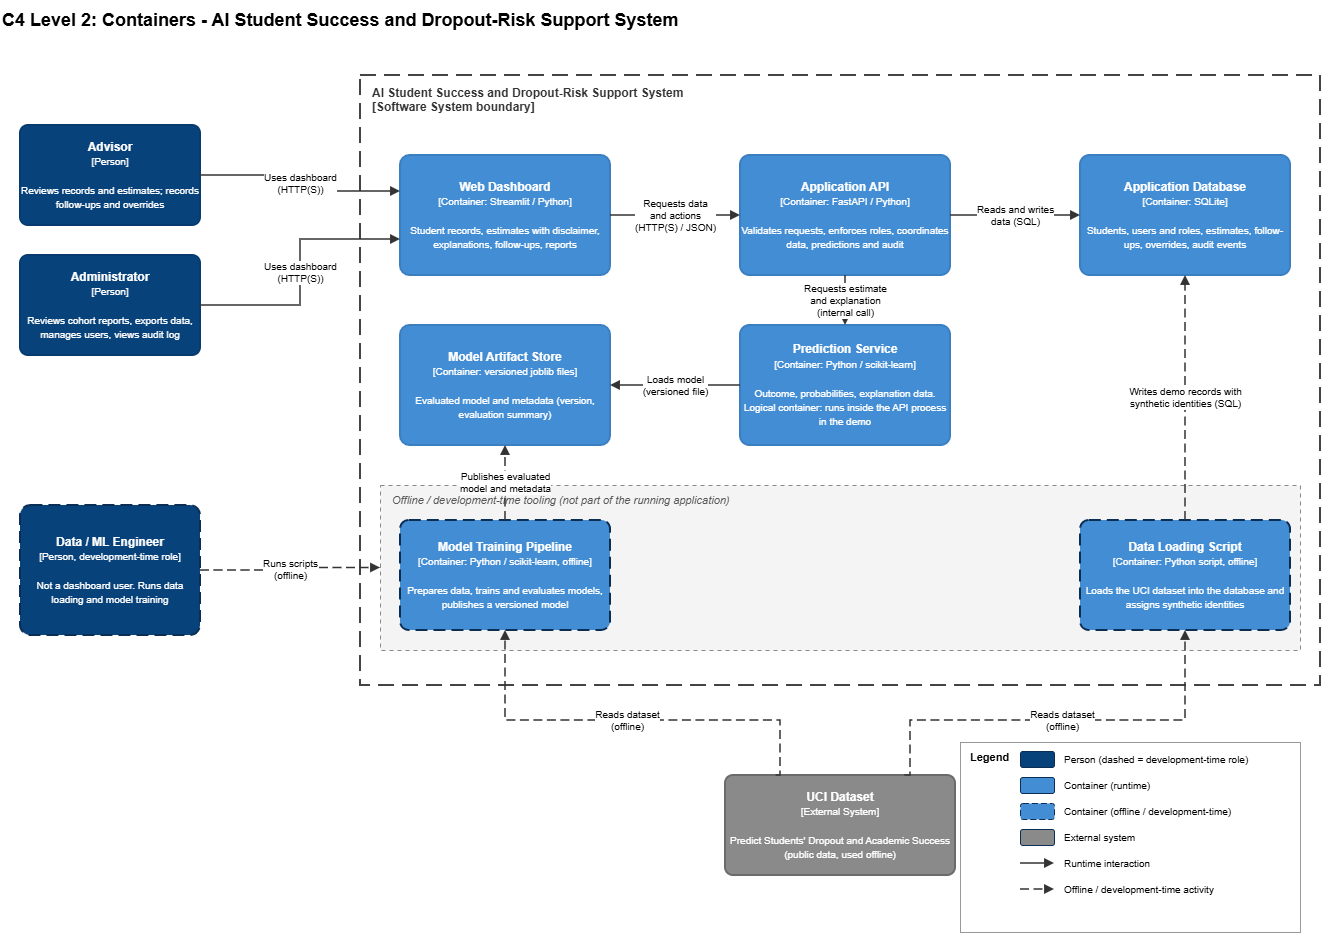

The diagram above was exported from draw.io. Its source (the exported page's mxGraphModel, read from the mxfile embedded in the PNG):
<mxGraphModel dx="1059" dy="839" grid="1" gridSize="10" guides="1" tooltips="1" connect="1" arrows="1" fold="1" page="1" pageScale="1" pageWidth="1400" pageHeight="960" math="0" shadow="0">
  <root>
    <mxCell id="0" />
    <mxCell id="1" parent="0" />
    <mxCell id="title" parent="1" style="text;html=1;align=left;verticalAlign=middle;fontSize=18;fontStyle=1;" value="C4 Level 2: Containers - AI Student Success and Dropout-Risk Support System" vertex="1">
      <mxGeometry height="40" width="1100" x="20" y="15" as="geometry" />
    </mxCell>
    <mxCell id="system" parent="1" style="rounded=0;whiteSpace=wrap;html=1;fillColor=none;dashed=1;dashPattern=8 4;strokeColor=#444444;strokeWidth=2;verticalAlign=top;align=left;spacingLeft=10;spacingTop=4;fontSize=12;fontStyle=1;fontColor=#333333;" value="AI Student Success and Dropout-Risk Support System&#10;[Software System boundary]" vertex="1">
      <mxGeometry height="610" width="960" x="380" y="90" as="geometry" />
    </mxCell>
    <mxCell id="offline" parent="1" style="rounded=0;whiteSpace=wrap;html=1;fillColor=#F4F4F4;dashed=1;dashPattern=4 4;strokeColor=#888888;verticalAlign=top;align=left;spacingLeft=10;spacingTop=2;fontSize=11;fontStyle=2;fontColor=#555555;" value="Offline / development-time tooling (not part of the running application)" vertex="1">
      <mxGeometry height="165" width="920" x="400" y="500" as="geometry" />
    </mxCell>
    <mxCell id="advisor" parent="1" style="rounded=1;arcSize=8;whiteSpace=wrap;html=1;fillColor=#08427B;strokeColor=#073B6F;strokeWidth=2;fontColor=#FFFFFF;fontSize=12;align=center;verticalAlign=middle;" value="&lt;b&gt;Advisor&lt;/b&gt;&lt;br&gt;&lt;font style=&quot;font-size:10px&quot;&gt;[Person]&lt;/font&gt;&lt;br&gt;&lt;br&gt;&lt;font style=&quot;font-size:10px&quot;&gt;Reviews records and estimates; records follow-ups and overrides&lt;/font&gt;" vertex="1">
      <mxGeometry height="100" width="180" x="40" y="140" as="geometry" />
    </mxCell>
    <mxCell id="admin" parent="1" style="rounded=1;arcSize=8;whiteSpace=wrap;html=1;fillColor=#08427B;strokeColor=#073B6F;strokeWidth=2;fontColor=#FFFFFF;fontSize=12;align=center;verticalAlign=middle;" value="&lt;b&gt;Administrator&lt;/b&gt;&lt;br&gt;&lt;font style=&quot;font-size:10px&quot;&gt;[Person]&lt;/font&gt;&lt;br&gt;&lt;br&gt;&lt;font style=&quot;font-size:10px&quot;&gt;Reviews cohort reports, exports data, manages users, views audit log&lt;/font&gt;" vertex="1">
      <mxGeometry height="100" width="180" x="40" y="270" as="geometry" />
    </mxCell>
    <mxCell id="engineer" parent="1" style="rounded=1;arcSize=8;whiteSpace=wrap;html=1;fillColor=#08427B;strokeColor=#0B2E55;strokeWidth=2;dashed=1;dashPattern=6 3;fontColor=#FFFFFF;fontSize=12;align=center;verticalAlign=middle;" value="&lt;b&gt;Data / ML Engineer&lt;/b&gt;&lt;br&gt;&lt;font style=&quot;font-size:10px&quot;&gt;[Person, development-time role]&lt;/font&gt;&lt;br&gt;&lt;br&gt;&lt;font style=&quot;font-size:10px&quot;&gt;Not a dashboard user. Runs data loading and model training&lt;/font&gt;" vertex="1">
      <mxGeometry height="130" width="180" x="40" y="520" as="geometry" />
    </mxCell>
    <mxCell id="web" parent="1" style="rounded=1;arcSize=8;whiteSpace=wrap;html=1;fillColor=#438DD5;strokeColor=#3C7FC0;strokeWidth=2;fontColor=#FFFFFF;fontSize=12;align=center;verticalAlign=middle;" value="&lt;b&gt;Web Dashboard&lt;/b&gt;&lt;br&gt;&lt;font style=&quot;font-size:10px&quot;&gt;[Container: Streamlit / Python]&lt;/font&gt;&lt;br&gt;&lt;br&gt;&lt;font style=&quot;font-size:10px&quot;&gt;Student records, estimates with disclaimer, explanations, follow-ups, reports&lt;/font&gt;" vertex="1">
      <mxGeometry height="120" width="210" x="420" y="170" as="geometry" />
    </mxCell>
    <mxCell id="api" parent="1" style="rounded=1;arcSize=8;whiteSpace=wrap;html=1;fillColor=#438DD5;strokeColor=#3C7FC0;strokeWidth=2;fontColor=#FFFFFF;fontSize=12;align=center;verticalAlign=middle;" value="&lt;b&gt;Application API&lt;/b&gt;&lt;br&gt;&lt;font style=&quot;font-size:10px&quot;&gt;[Container: FastAPI / Python]&lt;/font&gt;&lt;br&gt;&lt;br&gt;&lt;font style=&quot;font-size:10px&quot;&gt;Validates requests, enforces roles, coordinates data, predictions and audit&lt;/font&gt;" vertex="1">
      <mxGeometry height="120" width="210" x="760" y="170" as="geometry" />
    </mxCell>
    <mxCell id="db" parent="1" style="rounded=1;arcSize=8;whiteSpace=wrap;html=1;fillColor=#438DD5;strokeColor=#3C7FC0;strokeWidth=2;fontColor=#FFFFFF;fontSize=12;align=center;verticalAlign=middle;" value="&lt;b&gt;Application Database&lt;/b&gt;&lt;br&gt;&lt;font style=&quot;font-size:10px&quot;&gt;[Container: SQLite]&lt;/font&gt;&lt;br&gt;&lt;br&gt;&lt;font style=&quot;font-size:10px&quot;&gt;Students, users and roles, estimates, follow-ups, overrides, audit events&lt;/font&gt;" vertex="1">
      <mxGeometry height="120" width="210" x="1100" y="170" as="geometry" />
    </mxCell>
    <mxCell id="store" parent="1" style="rounded=1;arcSize=8;whiteSpace=wrap;html=1;fillColor=#438DD5;strokeColor=#3C7FC0;strokeWidth=2;fontColor=#FFFFFF;fontSize=12;align=center;verticalAlign=middle;" value="&lt;b&gt;Model Artifact Store&lt;/b&gt;&lt;br&gt;&lt;font style=&quot;font-size:10px&quot;&gt;[Container: versioned joblib files]&lt;/font&gt;&lt;br&gt;&lt;br&gt;&lt;font style=&quot;font-size:10px&quot;&gt;Evaluated model and metadata (version, evaluation summary)&lt;/font&gt;" vertex="1">
      <mxGeometry height="120" width="210" x="420" y="340" as="geometry" />
    </mxCell>
    <mxCell id="pred" parent="1" style="rounded=1;arcSize=8;whiteSpace=wrap;html=1;fillColor=#438DD5;strokeColor=#3C7FC0;strokeWidth=2;fontColor=#FFFFFF;fontSize=12;align=center;verticalAlign=middle;" value="&lt;b&gt;Prediction Service&lt;/b&gt;&lt;br&gt;&lt;font style=&quot;font-size:10px&quot;&gt;[Container: Python / scikit-learn]&lt;/font&gt;&lt;br&gt;&lt;br&gt;&lt;font style=&quot;font-size:10px&quot;&gt;Outcome, probabilities, explanation data. Logical container: runs inside the API process in the demo&lt;/font&gt;" vertex="1">
      <mxGeometry height="120" width="210" x="760" y="340" as="geometry" />
    </mxCell>
    <mxCell id="pipeline" parent="1" style="rounded=1;arcSize=8;whiteSpace=wrap;html=1;fillColor=#438DD5;strokeColor=#0B2E55;strokeWidth=2;dashed=1;dashPattern=6 3;fontColor=#FFFFFF;fontSize=12;align=center;verticalAlign=middle;" value="&lt;b&gt;Model Training Pipeline&lt;/b&gt;&lt;br&gt;&lt;font style=&quot;font-size:10px&quot;&gt;[Container: Python / scikit-learn, offline]&lt;/font&gt;&lt;br&gt;&lt;br&gt;&lt;font style=&quot;font-size:10px&quot;&gt;Prepares data, trains and evaluates models, publishes a versioned model&lt;/font&gt;" vertex="1">
      <mxGeometry height="110" width="210" x="420" y="535" as="geometry" />
    </mxCell>
    <mxCell id="loader" parent="1" style="rounded=1;arcSize=8;whiteSpace=wrap;html=1;fillColor=#438DD5;strokeColor=#0B2E55;strokeWidth=2;dashed=1;dashPattern=6 3;fontColor=#FFFFFF;fontSize=12;align=center;verticalAlign=middle;" value="&lt;b&gt;Data Loading Script&lt;/b&gt;&lt;br&gt;&lt;font style=&quot;font-size:10px&quot;&gt;[Container: Python script, offline]&lt;/font&gt;&lt;br&gt;&lt;br&gt;&lt;font style=&quot;font-size:10px&quot;&gt;Loads the UCI dataset into the database and assigns synthetic identities&lt;/font&gt;" vertex="1">
      <mxGeometry height="110" width="210" x="1100" y="535" as="geometry" />
    </mxCell>
    <mxCell id="uci" parent="1" style="rounded=1;arcSize=8;whiteSpace=wrap;html=1;fillColor=#8A8A8A;strokeColor=#6B6B6B;strokeWidth=2;fontColor=#FFFFFF;fontSize=12;align=center;verticalAlign=middle;" value="&lt;b&gt;UCI Dataset&lt;/b&gt;&lt;br&gt;&lt;font style=&quot;font-size:10px&quot;&gt;[External System]&lt;/font&gt;&lt;br&gt;&lt;br&gt;&lt;font style=&quot;font-size:10px&quot;&gt;Predict Students&amp;#x27; Dropout and Academic Success (public data, used offline)&lt;/font&gt;" vertex="1">
      <mxGeometry height="100" width="230" x="745" y="790" as="geometry" />
    </mxCell>
    <mxCell id="e1" edge="1" parent="1" source="advisor" style="edgeStyle=orthogonalEdgeStyle;rounded=0;html=1;endArrow=block;endFill=1;strokeWidth=1.5;strokeColor=#333333;exitX=1;exitY=0.5;exitDx=0;exitDy=0;entryX=0;entryY=0.3;entryDx=0;entryDy=0;fontSize=10;labelBackgroundColor=#FFFFFF;" target="web" value="Uses dashboard&#10;(HTTP(S))">
      <mxGeometry relative="1" as="geometry" />
    </mxCell>
    <mxCell id="e2" edge="1" parent="1" source="admin" style="edgeStyle=orthogonalEdgeStyle;rounded=0;html=1;endArrow=block;endFill=1;strokeWidth=1.5;strokeColor=#333333;exitX=1;exitY=0.5;exitDx=0;exitDy=0;entryX=0;entryY=0.7;entryDx=0;entryDy=0;fontSize=10;labelBackgroundColor=#FFFFFF;" target="web" value="Uses dashboard&#10;(HTTP(S))">
      <mxGeometry relative="1" as="geometry" />
    </mxCell>
    <mxCell id="e3" edge="1" parent="1" source="web" style="edgeStyle=orthogonalEdgeStyle;rounded=0;html=1;endArrow=block;endFill=1;strokeWidth=1.5;strokeColor=#333333;exitX=1;exitY=0.5;exitDx=0;exitDy=0;entryX=0;entryY=0.5;entryDx=0;entryDy=0;fontSize=10;labelBackgroundColor=#FFFFFF;" target="api" value="Requests data&#10;and actions&#10;(HTTP(S) / JSON)">
      <mxGeometry relative="1" as="geometry" />
    </mxCell>
    <mxCell id="e4" edge="1" parent="1" source="api" style="edgeStyle=orthogonalEdgeStyle;rounded=0;html=1;endArrow=block;endFill=1;strokeWidth=1.5;strokeColor=#333333;exitX=1;exitY=0.5;exitDx=0;exitDy=0;entryX=0;entryY=0.5;entryDx=0;entryDy=0;fontSize=10;labelBackgroundColor=#FFFFFF;" target="db" value="Reads and writes&#10;data (SQL)">
      <mxGeometry relative="1" as="geometry" />
    </mxCell>
    <mxCell id="e5" edge="1" parent="1" source="api" style="edgeStyle=orthogonalEdgeStyle;rounded=0;html=1;endArrow=block;endFill=1;strokeWidth=1.5;strokeColor=#333333;exitX=0.5;exitY=1;exitDx=0;exitDy=0;entryX=0.5;entryY=0;entryDx=0;entryDy=0;fontSize=10;labelBackgroundColor=#FFFFFF;" target="pred" value="Requests estimate&#10;and explanation&#10;(internal call)">
      <mxGeometry relative="1" as="geometry" />
    </mxCell>
    <mxCell id="e6" edge="1" parent="1" source="pred" style="edgeStyle=orthogonalEdgeStyle;rounded=0;html=1;endArrow=block;endFill=1;strokeWidth=1.5;strokeColor=#333333;exitX=0;exitY=0.5;exitDx=0;exitDy=0;entryX=1;entryY=0.5;entryDx=0;entryDy=0;fontSize=10;labelBackgroundColor=#FFFFFF;" target="store" value="Loads model&#10;(versioned file)">
      <mxGeometry relative="1" as="geometry" />
    </mxCell>
    <mxCell id="e7" edge="1" parent="1" source="pipeline" style="edgeStyle=orthogonalEdgeStyle;rounded=0;html=1;endArrow=block;endFill=1;strokeWidth=1.5;strokeColor=#333333;exitX=0.5;exitY=0;exitDx=0;exitDy=0;entryX=0.5;entryY=1;entryDx=0;entryDy=0;fontSize=10;labelBackgroundColor=#FFFFFF;dashed=1;dashPattern=6 3;" target="store" value="Publishes evaluated&#10;model and metadata">
      <mxGeometry relative="1" as="geometry" />
    </mxCell>
    <mxCell id="e8" edge="1" parent="1" source="loader" style="edgeStyle=orthogonalEdgeStyle;rounded=0;html=1;endArrow=block;endFill=1;strokeWidth=1.5;strokeColor=#333333;exitX=0.5;exitY=0;exitDx=0;exitDy=0;entryX=0.5;entryY=1;entryDx=0;entryDy=0;fontSize=10;labelBackgroundColor=#FFFFFF;dashed=1;dashPattern=6 3;" target="db" value="Writes demo records with&#10;synthetic identities (SQL)">
      <mxGeometry relative="1" as="geometry" />
    </mxCell>
    <mxCell id="e9" edge="1" parent="1" source="engineer" style="edgeStyle=orthogonalEdgeStyle;rounded=0;html=1;endArrow=block;endFill=1;strokeWidth=1.5;strokeColor=#333333;exitX=1;exitY=0.5;exitDx=0;exitDy=0;entryX=0;entryY=0.5;entryDx=0;entryDy=0;fontSize=10;labelBackgroundColor=#FFFFFF;dashed=1;dashPattern=6 3;" target="offline" value="Runs scripts&#10;(offline)">
      <mxGeometry relative="1" as="geometry" />
    </mxCell>
    <mxCell id="e10" edge="1" parent="1" source="uci" style="edgeStyle=orthogonalEdgeStyle;rounded=0;html=1;endArrow=block;endFill=1;strokeWidth=1.5;strokeColor=#333333;exitX=0.22;exitY=0;exitDx=0;exitDy=0;entryX=0.5;entryY=1;entryDx=0;entryDy=0;fontSize=10;labelBackgroundColor=#FFFFFF;dashed=1;dashPattern=6 3;" target="pipeline" value="Reads dataset&#10;(offline)">
      <mxGeometry relative="1" as="geometry">
        <Array as="points">
          <mxPoint x="800" y="735" />
          <mxPoint x="525" y="735" />
        </Array>
      </mxGeometry>
    </mxCell>
    <mxCell id="e11" edge="1" parent="1" source="uci" style="edgeStyle=orthogonalEdgeStyle;rounded=0;html=1;endArrow=block;endFill=1;strokeWidth=1.5;strokeColor=#333333;exitX=0.78;exitY=0;exitDx=0;exitDy=0;entryX=0.5;entryY=1;entryDx=0;entryDy=0;fontSize=10;labelBackgroundColor=#FFFFFF;dashed=1;dashPattern=6 3;" target="loader" value="Reads dataset&#10;(offline)">
      <mxGeometry relative="1" as="geometry">
        <Array as="points">
          <mxPoint x="930" y="735" />
          <mxPoint x="1205" y="735" />
        </Array>
      </mxGeometry>
    </mxCell>
    <mxCell id="legend" parent="1" style="rounded=0;whiteSpace=wrap;html=1;fillColor=#FFFFFF;strokeColor=#999999;verticalAlign=top;align=left;spacingLeft=8;spacingTop=2;fontStyle=1;fontSize=11;" value="Legend" vertex="1">
      <mxGeometry height="190" width="340" x="980" y="757" as="geometry" />
    </mxCell>
    <mxCell id="lg1s" parent="1" style="rounded=1;html=1;fillColor=#08427B;strokeColor=#0B2E55;" value="" vertex="1">
      <mxGeometry height="16" width="34" x="1040" y="766" as="geometry" />
    </mxCell>
    <mxCell id="lg1t" parent="1" style="text;html=1;align=left;verticalAlign=middle;fontSize=10;" value="Person (dashed = development-time role)" vertex="1">
      <mxGeometry height="20" width="280" x="1082" y="764" as="geometry" />
    </mxCell>
    <mxCell id="lg2s" parent="1" style="rounded=1;html=1;fillColor=#438DD5;strokeColor=#0B2E55;" value="" vertex="1">
      <mxGeometry height="16" width="34" x="1040" y="792" as="geometry" />
    </mxCell>
    <mxCell id="lg2t" parent="1" style="text;html=1;align=left;verticalAlign=middle;fontSize=10;" value="Container (runtime)" vertex="1">
      <mxGeometry height="20" width="280" x="1082" y="790" as="geometry" />
    </mxCell>
    <mxCell id="lg3s" parent="1" style="rounded=1;html=1;fillColor=#438DD5;strokeColor=#0B2E55;dashed=1;dashPattern=6 3;" value="" vertex="1">
      <mxGeometry height="16" width="34" x="1040" y="818" as="geometry" />
    </mxCell>
    <mxCell id="lg3t" parent="1" style="text;html=1;align=left;verticalAlign=middle;fontSize=10;" value="Container (offline / development-time)" vertex="1">
      <mxGeometry height="20" width="280" x="1082" y="816" as="geometry" />
    </mxCell>
    <mxCell id="lg4s" parent="1" style="rounded=1;html=1;fillColor=#8A8A8A;strokeColor=#0B2E55;" value="" vertex="1">
      <mxGeometry height="16" width="34" x="1040" y="844" as="geometry" />
    </mxCell>
    <mxCell id="lg4t" parent="1" style="text;html=1;align=left;verticalAlign=middle;fontSize=10;" value="External system" vertex="1">
      <mxGeometry height="20" width="280" x="1082" y="842" as="geometry" />
    </mxCell>
    <mxCell id="lg5l" edge="1" parent="1" style="endArrow=block;endFill=1;html=1;strokeWidth=1.5;strokeColor=#333333;" value="">
      <mxGeometry relative="1" as="geometry">
        <mxPoint x="1040" y="878" as="sourcePoint" />
        <mxPoint x="1074" y="878" as="targetPoint" />
      </mxGeometry>
    </mxCell>
    <mxCell id="lg5t" parent="1" style="text;html=1;align=left;verticalAlign=middle;fontSize=10;" value="Runtime interaction" vertex="1">
      <mxGeometry height="20" width="280" x="1082" y="868" as="geometry" />
    </mxCell>
    <mxCell id="lg6l" edge="1" parent="1" style="endArrow=block;endFill=1;html=1;strokeWidth=1.5;strokeColor=#333333;dashed=1;dashPattern=6 3;" value="">
      <mxGeometry relative="1" as="geometry">
        <mxPoint x="1040" y="904" as="sourcePoint" />
        <mxPoint x="1074" y="904" as="targetPoint" />
      </mxGeometry>
    </mxCell>
    <mxCell id="lg6t" parent="1" style="text;html=1;align=left;verticalAlign=middle;fontSize=10;" value="Offline / development-time activity" vertex="1">
      <mxGeometry height="20" width="280" x="1082" y="894" as="geometry" />
    </mxCell>
  </root>
</mxGraphModel>